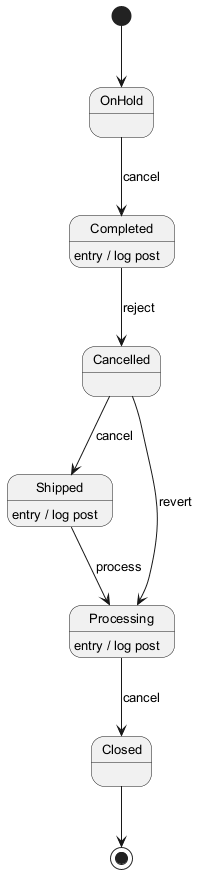

The diagram above was rendered by PlantUML. Its source (embedded in the PNG):
@startuml
skinparam monochrome true
skinparam defaultFontSize 13
[*] --> OnHold
OnHold --> Completed : cancel
Completed --> Cancelled : reject
Completed : entry / log post
Cancelled --> Shipped : cancel
Shipped --> Processing : process
Shipped : entry / log post
Processing --> Closed : cancel
Processing : entry / log post
Cancelled --> Processing : revert
Closed --> [*]
@enduml